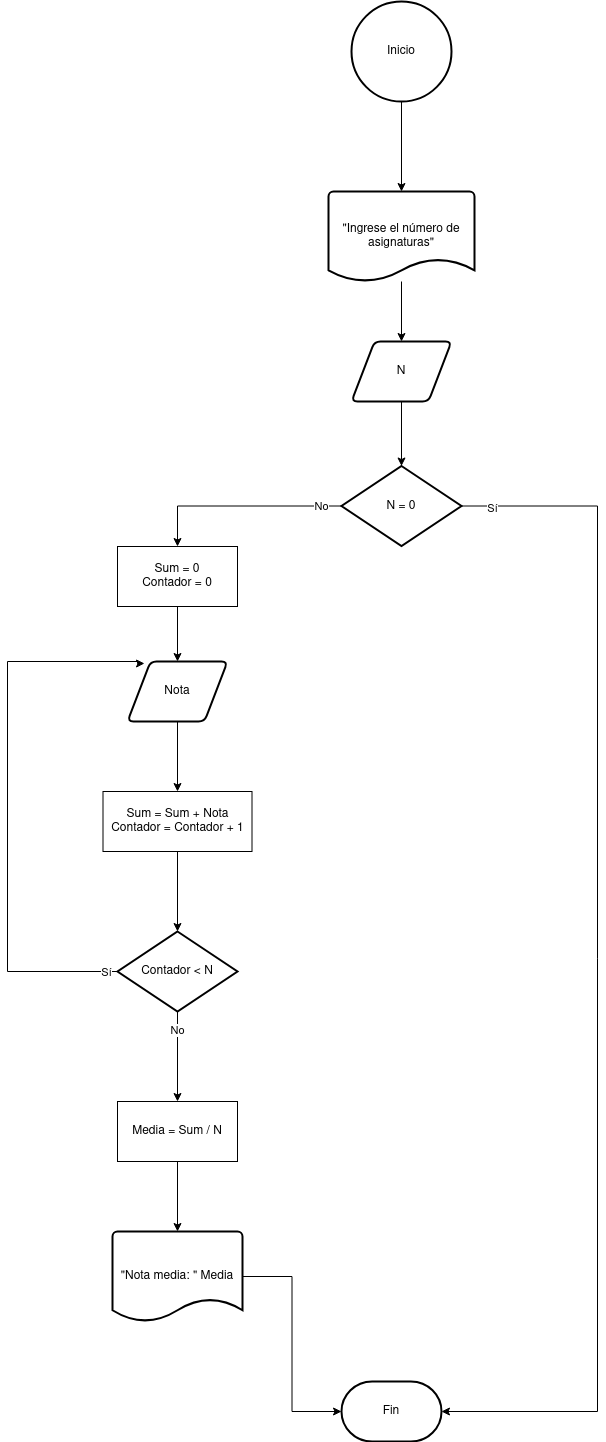

The diagram above was exported from draw.io. Its source (the exported page's mxGraphModel, read from the mxfile embedded in the PNG):
<mxGraphModel dx="1434" dy="795" grid="1" gridSize="10" guides="1" tooltips="1" connect="1" arrows="1" fold="1" page="1" pageScale="1" pageWidth="827" pageHeight="1169" background="#FFFFFF" math="0" shadow="0">
  <root>
    <mxCell id="0" />
    <mxCell id="1" parent="0" />
    <mxCell id="jUeWavg4XzmgIFbkIu-Q-1" value="&lt;div&gt;Inicio&lt;/div&gt;" style="strokeWidth=2;html=1;shape=mxgraph.flowchart.start_2;whiteSpace=wrap;" vertex="1" parent="1">
      <mxGeometry x="364" y="40" width="100" height="100" as="geometry" />
    </mxCell>
    <mxCell id="jUeWavg4XzmgIFbkIu-Q-6" style="edgeStyle=orthogonalEdgeStyle;rounded=0;orthogonalLoop=1;jettySize=auto;html=1;entryX=0.5;entryY=0;entryDx=0;entryDy=0;" edge="1" parent="1" source="jUeWavg4XzmgIFbkIu-Q-3" target="jUeWavg4XzmgIFbkIu-Q-5">
      <mxGeometry relative="1" as="geometry" />
    </mxCell>
    <mxCell id="jUeWavg4XzmgIFbkIu-Q-3" value="&quot;Ingrese el número de asignaturas&quot;" style="strokeWidth=2;html=1;shape=mxgraph.flowchart.document2;whiteSpace=wrap;size=0.25;" vertex="1" parent="1">
      <mxGeometry x="341" y="230" width="146" height="90" as="geometry" />
    </mxCell>
    <mxCell id="jUeWavg4XzmgIFbkIu-Q-4" style="edgeStyle=orthogonalEdgeStyle;rounded=0;orthogonalLoop=1;jettySize=auto;html=1;exitX=0.5;exitY=1;exitDx=0;exitDy=0;exitPerimeter=0;entryX=0.5;entryY=0;entryDx=0;entryDy=0;entryPerimeter=0;" edge="1" parent="1" source="jUeWavg4XzmgIFbkIu-Q-1" target="jUeWavg4XzmgIFbkIu-Q-3">
      <mxGeometry relative="1" as="geometry" />
    </mxCell>
    <mxCell id="jUeWavg4XzmgIFbkIu-Q-5" value="N" style="shape=parallelogram;html=1;strokeWidth=2;perimeter=parallelogramPerimeter;whiteSpace=wrap;rounded=1;arcSize=12;size=0.23;" vertex="1" parent="1">
      <mxGeometry x="364" y="380" width="100" height="60" as="geometry" />
    </mxCell>
    <mxCell id="jUeWavg4XzmgIFbkIu-Q-15" style="edgeStyle=orthogonalEdgeStyle;rounded=0;orthogonalLoop=1;jettySize=auto;html=1;entryX=0.5;entryY=0;entryDx=0;entryDy=0;" edge="1" parent="1" source="jUeWavg4XzmgIFbkIu-Q-7" target="jUeWavg4XzmgIFbkIu-Q-18">
      <mxGeometry relative="1" as="geometry">
        <mxPoint x="150" y="720" as="targetPoint" />
      </mxGeometry>
    </mxCell>
    <mxCell id="jUeWavg4XzmgIFbkIu-Q-16" value="No" style="edgeLabel;html=1;align=center;verticalAlign=middle;resizable=0;points=[];" vertex="1" connectable="0" parent="jUeWavg4XzmgIFbkIu-Q-15">
      <mxGeometry x="-0.8997" y="-2" relative="1" as="geometry">
        <mxPoint x="-11" y="2" as="offset" />
      </mxGeometry>
    </mxCell>
    <mxCell id="jUeWavg4XzmgIFbkIu-Q-7" value="N = 0" style="strokeWidth=2;html=1;shape=mxgraph.flowchart.decision;whiteSpace=wrap;" vertex="1" parent="1">
      <mxGeometry x="354" y="504.5" width="120" height="80" as="geometry" />
    </mxCell>
    <mxCell id="jUeWavg4XzmgIFbkIu-Q-9" style="edgeStyle=orthogonalEdgeStyle;rounded=0;orthogonalLoop=1;jettySize=auto;html=1;entryX=0.5;entryY=0;entryDx=0;entryDy=0;entryPerimeter=0;" edge="1" parent="1" source="jUeWavg4XzmgIFbkIu-Q-5" target="jUeWavg4XzmgIFbkIu-Q-7">
      <mxGeometry relative="1" as="geometry" />
    </mxCell>
    <mxCell id="jUeWavg4XzmgIFbkIu-Q-12" value="Fin" style="strokeWidth=2;html=1;shape=mxgraph.flowchart.terminator;whiteSpace=wrap;" vertex="1" parent="1">
      <mxGeometry x="354" y="1420" width="100" height="60" as="geometry" />
    </mxCell>
    <mxCell id="jUeWavg4XzmgIFbkIu-Q-13" style="edgeStyle=orthogonalEdgeStyle;rounded=0;orthogonalLoop=1;jettySize=auto;html=1;exitX=1;exitY=0.5;exitDx=0;exitDy=0;exitPerimeter=0;entryX=1;entryY=0.5;entryDx=0;entryDy=0;entryPerimeter=0;" edge="1" parent="1" source="jUeWavg4XzmgIFbkIu-Q-7" target="jUeWavg4XzmgIFbkIu-Q-12">
      <mxGeometry relative="1" as="geometry">
        <Array as="points">
          <mxPoint x="610" y="545" />
          <mxPoint x="610" y="1450" />
        </Array>
      </mxGeometry>
    </mxCell>
    <mxCell id="jUeWavg4XzmgIFbkIu-Q-14" value="Sí" style="edgeLabel;html=1;align=center;verticalAlign=middle;resizable=0;points=[];" vertex="1" connectable="0" parent="jUeWavg4XzmgIFbkIu-Q-13">
      <mxGeometry x="-0.9505" y="-1" relative="1" as="geometry">
        <mxPoint y="1" as="offset" />
      </mxGeometry>
    </mxCell>
    <mxCell id="jUeWavg4XzmgIFbkIu-Q-20" style="edgeStyle=orthogonalEdgeStyle;rounded=0;orthogonalLoop=1;jettySize=auto;html=1;entryX=0.5;entryY=0;entryDx=0;entryDy=0;" edge="1" parent="1" source="jUeWavg4XzmgIFbkIu-Q-18" target="jUeWavg4XzmgIFbkIu-Q-19">
      <mxGeometry relative="1" as="geometry" />
    </mxCell>
    <mxCell id="jUeWavg4XzmgIFbkIu-Q-18" value="&lt;div&gt;Sum = 0&lt;/div&gt;Contador = 0" style="rounded=0;whiteSpace=wrap;html=1;" vertex="1" parent="1">
      <mxGeometry x="130" y="585" width="120" height="60" as="geometry" />
    </mxCell>
    <mxCell id="jUeWavg4XzmgIFbkIu-Q-22" style="edgeStyle=orthogonalEdgeStyle;rounded=0;orthogonalLoop=1;jettySize=auto;html=1;entryX=0.5;entryY=0;entryDx=0;entryDy=0;" edge="1" parent="1" source="jUeWavg4XzmgIFbkIu-Q-19" target="jUeWavg4XzmgIFbkIu-Q-21">
      <mxGeometry relative="1" as="geometry" />
    </mxCell>
    <mxCell id="jUeWavg4XzmgIFbkIu-Q-19" value="Nota" style="shape=parallelogram;html=1;strokeWidth=2;perimeter=parallelogramPerimeter;whiteSpace=wrap;rounded=1;arcSize=12;size=0.23;" vertex="1" parent="1">
      <mxGeometry x="140" y="700" width="100" height="60" as="geometry" />
    </mxCell>
    <mxCell id="jUeWavg4XzmgIFbkIu-Q-23" style="edgeStyle=orthogonalEdgeStyle;rounded=0;orthogonalLoop=1;jettySize=auto;html=1;entryX=0.17;entryY=0.033;entryDx=0;entryDy=0;entryPerimeter=0;exitX=0;exitY=0.5;exitDx=0;exitDy=0;exitPerimeter=0;" edge="1" parent="1" source="jUeWavg4XzmgIFbkIu-Q-26" target="jUeWavg4XzmgIFbkIu-Q-19">
      <mxGeometry relative="1" as="geometry">
        <mxPoint x="80" y="670" as="targetPoint" />
        <mxPoint x="110" y="950" as="sourcePoint" />
        <Array as="points">
          <mxPoint x="20" y="1010" />
          <mxPoint x="20" y="700" />
          <mxPoint x="150" y="700" />
          <mxPoint x="150" y="702" />
        </Array>
      </mxGeometry>
    </mxCell>
    <mxCell id="jUeWavg4XzmgIFbkIu-Q-28" value="Sí" style="edgeLabel;html=1;align=center;verticalAlign=middle;resizable=0;points=[];" vertex="1" connectable="0" parent="jUeWavg4XzmgIFbkIu-Q-23">
      <mxGeometry x="-0.9571" relative="1" as="geometry">
        <mxPoint as="offset" />
      </mxGeometry>
    </mxCell>
    <mxCell id="jUeWavg4XzmgIFbkIu-Q-21" value="&lt;div&gt;Sum = Sum + Nota&lt;/div&gt;&lt;div&gt;Contador = Contador + 1&lt;br&gt;&lt;/div&gt;" style="rounded=0;whiteSpace=wrap;html=1;" vertex="1" parent="1">
      <mxGeometry x="115.5" y="830" width="149" height="60" as="geometry" />
    </mxCell>
    <mxCell id="jUeWavg4XzmgIFbkIu-Q-29" style="edgeStyle=orthogonalEdgeStyle;rounded=0;orthogonalLoop=1;jettySize=auto;html=1;exitX=0.5;exitY=1;exitDx=0;exitDy=0;exitPerimeter=0;entryX=0.5;entryY=0;entryDx=0;entryDy=0;" edge="1" parent="1" source="jUeWavg4XzmgIFbkIu-Q-26" target="jUeWavg4XzmgIFbkIu-Q-31">
      <mxGeometry relative="1" as="geometry">
        <mxPoint x="190" y="1120" as="targetPoint" />
      </mxGeometry>
    </mxCell>
    <mxCell id="jUeWavg4XzmgIFbkIu-Q-30" value="No" style="edgeLabel;html=1;align=center;verticalAlign=middle;resizable=0;points=[];" vertex="1" connectable="0" parent="jUeWavg4XzmgIFbkIu-Q-29">
      <mxGeometry x="-0.6029" y="-1" relative="1" as="geometry">
        <mxPoint as="offset" />
      </mxGeometry>
    </mxCell>
    <mxCell id="jUeWavg4XzmgIFbkIu-Q-26" value="Contador &amp;lt; N" style="strokeWidth=2;html=1;shape=mxgraph.flowchart.decision;whiteSpace=wrap;" vertex="1" parent="1">
      <mxGeometry x="130" y="970" width="120" height="80" as="geometry" />
    </mxCell>
    <mxCell id="jUeWavg4XzmgIFbkIu-Q-27" style="edgeStyle=orthogonalEdgeStyle;rounded=0;orthogonalLoop=1;jettySize=auto;html=1;entryX=0.5;entryY=0;entryDx=0;entryDy=0;entryPerimeter=0;" edge="1" parent="1" source="jUeWavg4XzmgIFbkIu-Q-21" target="jUeWavg4XzmgIFbkIu-Q-26">
      <mxGeometry relative="1" as="geometry" />
    </mxCell>
    <mxCell id="jUeWavg4XzmgIFbkIu-Q-33" style="edgeStyle=orthogonalEdgeStyle;rounded=0;orthogonalLoop=1;jettySize=auto;html=1;" edge="1" parent="1" source="jUeWavg4XzmgIFbkIu-Q-31" target="jUeWavg4XzmgIFbkIu-Q-34">
      <mxGeometry relative="1" as="geometry">
        <mxPoint x="190" y="1250" as="targetPoint" />
      </mxGeometry>
    </mxCell>
    <mxCell id="jUeWavg4XzmgIFbkIu-Q-31" value="Media = Sum / N" style="rounded=0;whiteSpace=wrap;html=1;" vertex="1" parent="1">
      <mxGeometry x="130" y="1140" width="120" height="60" as="geometry" />
    </mxCell>
    <mxCell id="jUeWavg4XzmgIFbkIu-Q-34" value="&quot;Nota media: &quot; Media" style="strokeWidth=2;html=1;shape=mxgraph.flowchart.document2;whiteSpace=wrap;size=0.25;" vertex="1" parent="1">
      <mxGeometry x="125" y="1270" width="130" height="90" as="geometry" />
    </mxCell>
    <mxCell id="jUeWavg4XzmgIFbkIu-Q-35" style="edgeStyle=orthogonalEdgeStyle;rounded=0;orthogonalLoop=1;jettySize=auto;html=1;entryX=0;entryY=0.5;entryDx=0;entryDy=0;entryPerimeter=0;" edge="1" parent="1" source="jUeWavg4XzmgIFbkIu-Q-34" target="jUeWavg4XzmgIFbkIu-Q-12">
      <mxGeometry relative="1" as="geometry" />
    </mxCell>
  </root>
</mxGraphModel>